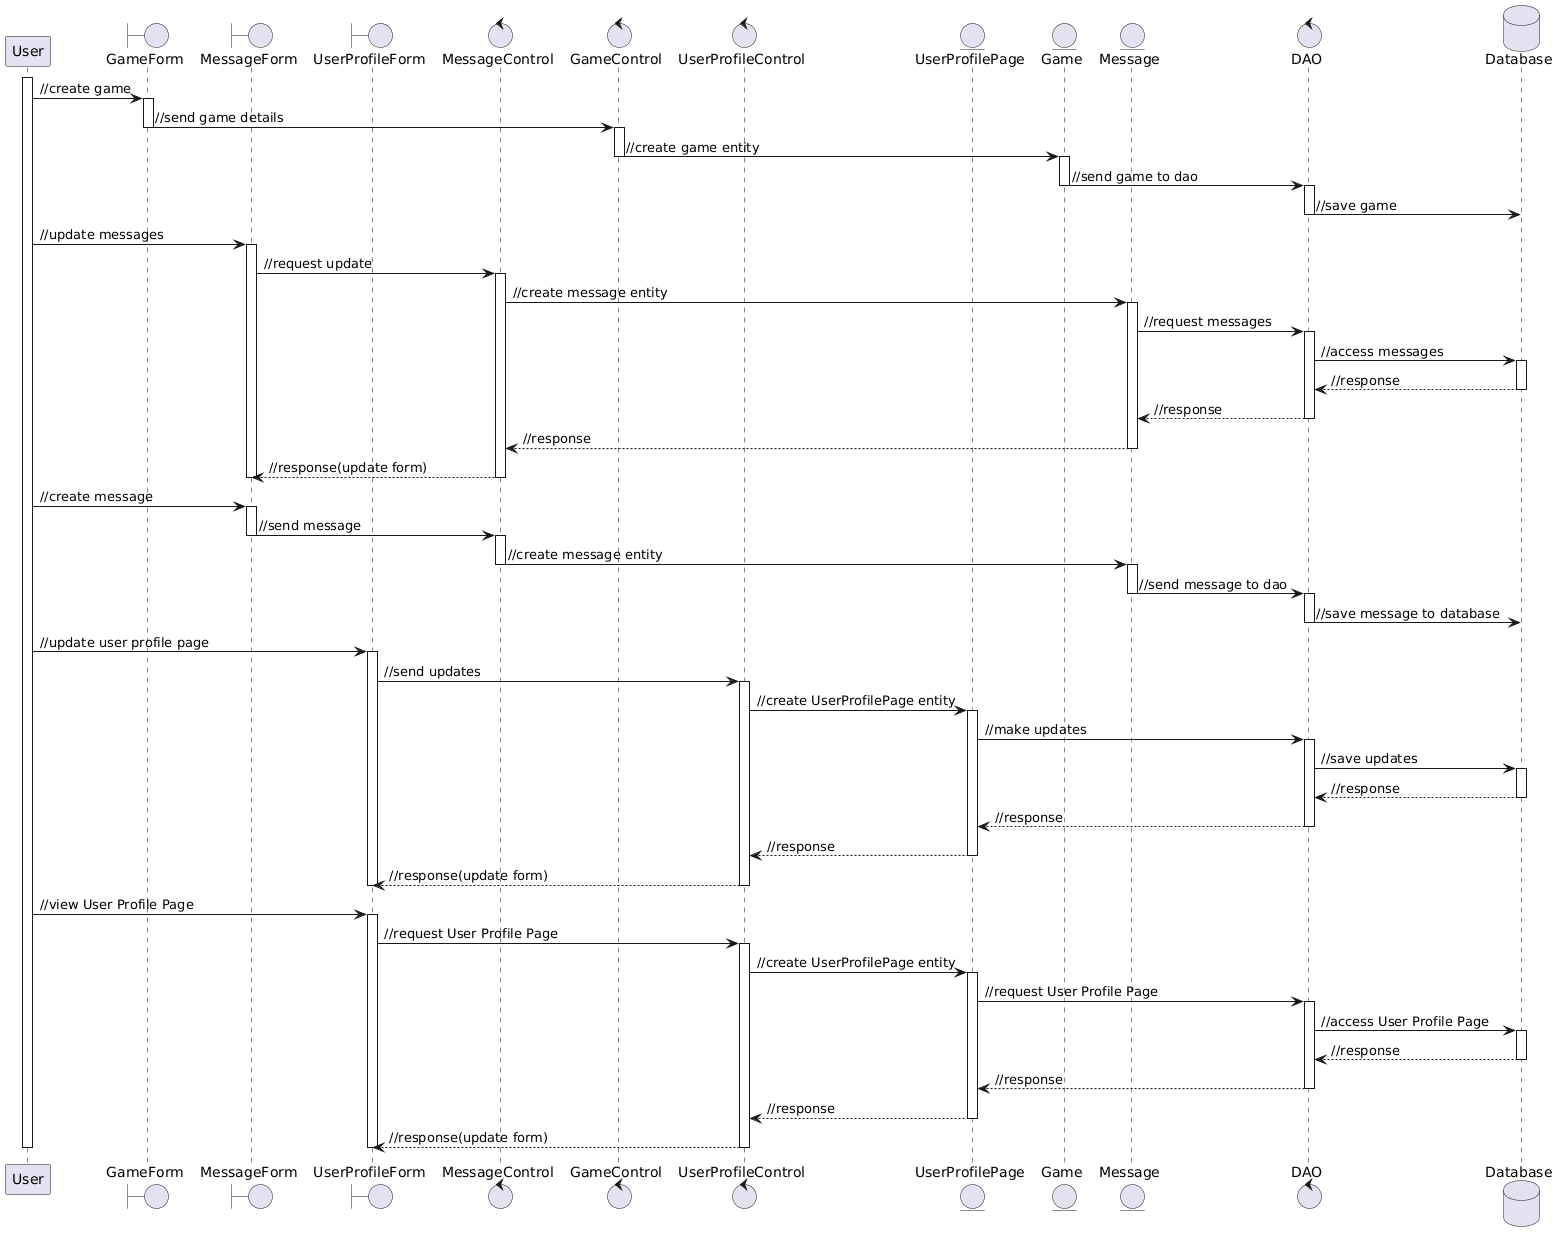

The diagram above was rendered by PlantUML. Its source (embedded in the PNG):
@startuml
participant User as u


boundary    GameForm as gamef
boundary    MessageForm as mesf
boundary    UserProfileForm as upf
control     MessageControl as mesc
control     GameControl as gamec
control     UserProfileControl as upc
entity      UserProfilePage      as userp
entity      Game as game

entity      Message as mes
control     DAO as dao
database    Database    as data
activate u
u -> gamef : //create game
activate gamef
gamef -> gamec: //send game details
deactivate gamef
activate gamec
gamec -> game: //create game entity
deactivate gamec
activate game
game -> dao: //send game to dao
deactivate game
activate dao
dao ->data: //save game
deactivate data
deactivate dao


u -> mesf : //update messages
activate mesf
mesf -> mesc: //request update
activate mesc
mesc -> mes: //create message entity
activate mes
mes -> dao: //request messages
activate dao
dao ->data: //access messages
activate data
data --> dao: //response
deactivate data
dao--> mes: //response
deactivate dao
mes--> mesc: //response
deactivate mes
mesc --> mesf: //response(update form)
deactivate mesc
deactivate mesf


u -> mesf : //create message
activate mesf
mesf -> mesc: //send message
deactivate mesf
activate mesc
mesc -> mes: //create message entity
deactivate mesc
activate mes
mes -> dao: //send message to dao
deactivate mes
activate dao
dao ->data: //save message to database
deactivate data
deactivate dao


u -> upf : //update user profile page
activate upf
upf -> upc: //send updates
activate upc
upc -> userp: //create UserProfilePage entity
activate userp
userp -> dao: //make updates
activate dao
dao ->data: //save updates
activate data
data --> dao: //response
deactivate data
dao--> userp: //response
deactivate dao
userp--> upc: //response
deactivate userp
upc --> upf: //response(update form)
deactivate upc
deactivate upf

u -> upf : //view User Profile Page
activate upf
upf -> upc: //request User Profile Page
activate upc
upc -> userp: //create UserProfilePage entity
activate userp
userp -> dao: //request User Profile Page
activate dao
dao ->data: //access User Profile Page
activate data
data --> dao: //response
deactivate data
dao--> userp: //response
deactivate dao
userp--> upc: //response
deactivate userp
upc --> upf: //response(update form)
deactivate upc
deactivate upf

deactivate u
@enduml